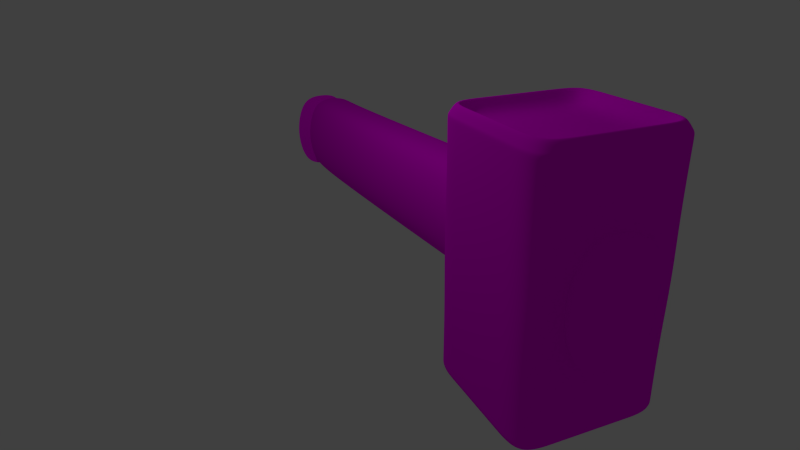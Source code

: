# Source: HAMMER.blend  (saved by Blender 2.72.0; exported with 4.5.12 LTS)
import bpy
from mathutils import Matrix  # noqa: F401  (used for matrix-valued properties, if any)

bpy.ops.wm.read_factory_settings(use_empty=True)
scene = bpy.context.scene
scene.name = 'Scene'

# ---- collections
col_collection_1 = bpy.data.collections.new('Collection 1'); scene.collection.children.link(col_collection_1)

# ---- images (referenced by path relative to the original .blend; pixels are not part of the script)
import os
ASSET_DIR = os.environ.get("B2B_ASSET_DIR", "")  # directory of the original .blend (textures are referenced by path, not embedded)
HERE = os.path.dirname(os.path.abspath(__file__))  # packed textures are extracted next to this script under _unpacked/

def load_image(name, relpath, width, height, colorspace="sRGB"):
    """Load a texture the original file referenced (path relative to the .blend, or extracted next to this script)."""
    p = next((c for c in (os.path.join(HERE, relpath), os.path.join(ASSET_DIR, relpath)) if relpath and os.path.exists(c)), "")
    if p:
        img = bpy.data.images.load(p, check_existing=True)
        img.name = name
    else:  # same state as the original file: an image datablock whose file is absent (Cycles renders it pink)
        img = bpy.data.images.new(name, width, height)
        img.source = "FILE"
        img.filepath = "//" + (relpath or name)
    img.colorspace_settings.name = colorspace
    return img
img_rio_palisander__dunkel_holz_jpg = load_image('Rio-Palisander,_dunkel_Holz.JPG', 'Rio-Palisander,_dunkel_Holz.JPG', 1024, 1024, 'sRGB')
img_download_texture_leaf_iron_background_images_texture_metal_text = load_image('download-texture-leaf-iron-background-images-texture-metal-text', 'download-texture-leaf-iron-background-images-texture-metal-texture-16515.jpg', 1024, 1024, 'sRGB')

# ---- materials (node trees are filled in below, after node groups)
mat_material_002 = bpy.data.materials.new('Material.002')
mat_material_002.alpha_threshold = 0.0
mat_material_002.roughness = 0.5
mat_material_003 = bpy.data.materials.new('Material.003')
mat_material_003.alpha_threshold = 0.0
mat_material_003.roughness = 0.5
mat_material_001 = bpy.data.materials.new('Material.001')
mat_material_001.alpha_threshold = 0.0
mat_material_001.roughness = 0.5

# ---- material node trees
mat_material_002.use_nodes = True; mat_material_002.node_tree.nodes.clear()
_N = mat_material_002.node_tree.nodes; _L = mat_material_002.node_tree.links
n0 = _N.new('ShaderNodeOutputMaterial'); n0.name = 'Material Output'; n0.location = (300, 300)
n1 = _N.new('ShaderNodeBsdfDiffuse'); n1.name = 'Diffuse BSDF'; n1.location = (10, 300)
n2 = _N.new('ShaderNodeTexImage'); n2.name = 'Image Texture'; n2.location = (-180, 300)
n2.width = 140
n2.image = img_rio_palisander__dunkel_holz_jpg
_L.new(n1.outputs[0], n0.inputs[0])
_L.new(n2.outputs[0], n1.inputs[0])
n0.is_active_output = True
mat_material_003.use_nodes = True; mat_material_003.node_tree.nodes.clear()
_N = mat_material_003.node_tree.nodes; _L = mat_material_003.node_tree.links
n0 = _N.new('ShaderNodeOutputMaterial'); n0.name = 'Material Output'; n0.location = (300, 300)
n1 = _N.new('ShaderNodeBsdfDiffuse'); n1.name = 'Diffuse BSDF'; n1.location = (10, 300)
n2 = _N.new('ShaderNodeTexImage'); n2.name = 'Image Texture'; n2.location = (-180, 300)
n2.width = 140
n2.image = img_rio_palisander__dunkel_holz_jpg
_L.new(n1.outputs[0], n0.inputs[0])
_L.new(n2.outputs[0], n1.inputs[0])
n0.is_active_output = True
mat_material_001.use_nodes = True; mat_material_001.node_tree.nodes.clear()
_N = mat_material_001.node_tree.nodes; _L = mat_material_001.node_tree.links
n0 = _N.new('ShaderNodeOutputMaterial'); n0.name = 'Material Output'; n0.location = (300, 300)
n1 = _N.new('ShaderNodeBsdfDiffuse'); n1.name = 'Diffuse BSDF'; n1.location = (10, 300)
n2 = _N.new('ShaderNodeTexImage'); n2.name = 'Image Texture'; n2.location = (-180, 300)
n2.width = 140
n2.image = img_download_texture_leaf_iron_background_images_texture_metal_text
_L.new(n1.outputs[0], n0.inputs[0])
_L.new(n2.outputs[0], n1.inputs[0])
n0.is_active_output = True

# ---- world
world_world = bpy.data.worlds.new('World'); scene.world = world_world
world_world.color = (0.05088, 0.05088, 0.05088)
world_world.use_sun_shadow = False
world_world.sun_shadow_jitter_overblur = 0.0
world_world.cycles.sampling_method = 'MANUAL'
world_world.cycles.sample_map_resolution = 256

# ---- cameras
cam_camera = bpy.data.cameras.new('Camera')
cam_camera.clip_end = 100.0
cam_camera.lens = 35.0
cam_camera.sensor_width = 42.0
cam_camera.sensor_height = 18.0
cam_camera.ortho_scale = 7.314
cam_camera.dof.focus_distance = 0.0

# ---- lights
light_lamp = bpy.data.lights.new('Lamp', 'POINT')
light_lamp.transmission_factor = 0.0
light_lamp.cutoff_distance = 30.0
light_lamp.energy = 100.0
light_lamp.shadow_buffer_clip_start = 1.001
light_lamp.shadow_soft_size = 0.1
light_lamp.shadow_maximum_resolution = 0.006
light_lamp.use_absolute_resolution = True
light_lamp.cycles.use_multiple_importance_sampling = False

# ---- meshes
me_cube_002 = bpy.data.meshes.new('Cube.002')
me_cube_002.from_pydata([(-0.676, -1.0, -0.117), (0.559, -1.0, -0.117), (-0.0585, -1.0, -0.8934), (-0.0585, -1.0, 0.6594), (-0.4935, -1.0, 0.6054), (-0.4935, -1.0, -0.8394), (0.3765, -1.0, -0.8394), (0.3765, -1.0, 0.6054), (-0.5034, -8.223, -0.5058), (0.7316, -8.223, -0.5058), (0.1141, -8.223, -1.282), (0.1141, -8.223, 0.2707), (-0.3209, -8.223, 0.2166), (-0.3209, -8.223, -1.228), (0.5491, -8.223, -1.228), (0.5491, -8.223, 0.2166), (-0.0585, -1.0, -0.8934), (0.3765, -1.0, -0.8394), (0.3765, -1.0, 0.6054), (-0.0585, -1.0, 0.6594), (-0.676, -1.0, -0.117), (-0.4935, -1.0, -0.8394), (-0.4935, -1.0, 0.6054), (0.559, -1.0, -0.117), (0.5491, -8.223, -1.228), (0.1141, -8.223, 0.2707), (-0.3209, -8.223, -1.228), (0.7316, -8.223, -0.5058), (0.1141, -8.223, -1.282), (0.5491, -8.223, 0.2166), (-0.5034, -8.223, -0.5058), (-0.3209, -8.223, 0.2166), (0.1916, -8.221, -1.311), (-0.3027, -8.211, 0.1909), (-0.6884, -8.18, -1.342), (0.35, -8.234, -0.5731), (-0.2465, -8.2, -1.381), (0.1392, -8.231, 0.1518), (-0.8992, -8.177, -0.6174), (-0.7408, -8.191, 0.1206), (-0.5391, -1.0, 0.4248), (-0.5848, -1.0, 0.2442), (-0.6304, -1.0, 0.0636), (-0.0585, -1.0, -0.8934), (0.3765, -1.0, 0.6054), (-0.676, -1.0, -0.117), (-0.4935, -1.0, 0.6054), (0.3765, -1.0, -0.8394), (-0.0585, -1.0, 0.6594), (-0.4935, -1.0, -0.8394), (0.559, -1.0, -0.117)], [(3, 4), (42, 0), (2, 5), (0, 5), (6, 2), (1, 6), (7, 3), (7, 1), (4, 40), (40, 41), (41, 42)], [(16, 17, 23, 18, 19, 22, 20, 21), (12, 8, 13, 10, 14, 9, 15, 11), (43, 47, 24, 28), (44, 48, 25, 29), (45, 49, 26, 30), (46, 45, 30, 31), (47, 50, 27, 24), (48, 46, 31, 25), (49, 43, 28, 26), (50, 44, 29, 27), (27, 29, 37, 35), (31, 30, 38, 39), (24, 27, 35, 32), (28, 24, 32, 36), (25, 31, 39, 33), (29, 25, 33, 37), (30, 26, 34, 38), (26, 28, 36, 34), (32, 35, 37, 33, 39, 38, 34, 36), (16, 17, 47, 43), (18, 19, 48, 44), (20, 21, 49, 45), (22, 20, 45, 46), (17, 23, 50, 47), (19, 22, 46, 48), (21, 16, 43, 49), (23, 18, 44, 50)])
me_cube_002.polygons.foreach_set('use_smooth', [0, 0, 1, 1, 1, 1, 1, 1, 1, 1, 1, 1, 1, 1, 1, 1, 1, 1, 1, 1, 1, 1, 1, 1, 1, 1, 1])
_uv = me_cube_002.uv_layers.new(name='UVMap')
_uv.uv.foreach_set('vector', [0.8568, 0.7963, 0.8995, 0.8071, 0.9087, 0.8814, 0.8816, 0.9512, 0.8375, 0.9512, 0.7948, 0.9404, 0.7855, 0.8661, 0.8127, 0.7963, 0.05983, 0.9303, 8.916e-05, 0.4506, 0.1754, 8.932e-05, 0.4598, 8.916e-05, 0.7355, 0.06966, 0.7953, 0.5494, 0.62, 0.9999, 0.3356, 0.9999, 0.8442, 0.3448, 0.8527, 0.3182, 1.01, 0.4363, 0.9429, 0.522, 0.8312, 0.2658, 0.8108, 0.2704, 0.7331, 0.1342, 0.8151, 0.1102, 0.7794, 0.3102, 0.8234, 0.3533, 0.8444, 0.5587, 0.6393, 0.3876, 0.7968, 0.283, 0.7794, 0.3102, 0.6393, 0.3876, 0.6694, 0.1864, 0.8527, 0.3182, 0.8672, 0.2657, 1.01, 0.184, 1.01, 0.4363, 0.8108, 0.2704, 0.7968, 0.283, 0.6694, 0.1864, 0.7331, 0.1342, 0.8234, 0.3533, 0.8442, 0.3448, 0.9429, 0.522, 0.8444, 0.5587, 0.8672, 0.2657, 0.8312, 0.2658, 0.8151, 0.1102, 1.01, 0.184, 0.7988, 0.7431, 0.7102, 0.796, 0.6804, 0.7481, 0.7641, 0.708, 0.6393, 0.7012, 0.6393, 0.6051, 0.676, 0.625, 0.6527, 0.6518, 0.8216, 0.6432, 0.7988, 0.7431, 0.7641, 0.708, 0.7827, 0.6238, 0.7778, 0.6158, 0.8216, 0.6432, 0.7827, 0.6238, 0.7371, 0.6035, 0.6654, 0.7555, 0.6393, 0.7012, 0.6527, 0.6518, 0.6448, 0.7038, 0.7102, 0.796, 0.6654, 0.7555, 0.6448, 0.7038, 0.6804, 0.7481, 0.6393, 0.6051, 0.7106, 0.559, 0.6756, 0.6245, 0.676, 0.625, 0.7106, 0.559, 0.7778, 0.6158, 0.7371, 0.6035, 0.6756, 0.6245, 0.7827, 0.6238, 0.7641, 0.708, 0.6804, 0.7481, 0.6448, 0.7038, 0.6527, 0.6518, 0.676, 0.625, 0.6756, 0.6245, 0.7371, 0.6035, 0.7455, 0.1675, 0.6957, 0.2, 0.8527, 0.3182, 0.8442, 0.3448, 0.8472, 0.4214, 0.8886, 0.4066, 0.8108, 0.2704, 0.8312, 0.2658, 0.9195, 0.2327, 0.8024, 0.1479, 0.8234, 0.3533, 0.7794, 0.3102, 0.9242, 0.3796, 0.9195, 0.2327, 0.7794, 0.3102, 0.7968, 0.283, 0.6957, 0.2, 0.7246, 0.3473, 0.8672, 0.2657, 0.8527, 0.3182, 0.8886, 0.4066, 0.9242, 0.3796, 0.7968, 0.283, 0.8108, 0.2704, 0.8024, 0.1479, 0.7455, 0.1675, 0.8442, 0.3448, 0.8234, 0.3533, 0.7246, 0.3473, 0.8472, 0.4214, 0.8312, 0.2658, 0.8672, 0.2657])
me_cube_002.materials.append(mat_material_002)
me_cube_002.use_remesh_preserve_volume = False
me_cube_002.use_remesh_preserve_attributes = False
me_cube_002.use_mirror_vertex_groups = False
me_cube_002.update()
me_cube_001 = bpy.data.meshes.new('Cube.001')
me_cube_001.from_pydata([(-0.679, 1.0, -0.117), (0.562, 1.0, -0.117), (-0.0585, 1.0, 0.6581), (-0.0585, 1.0, -0.8921), (-0.4918, 1.0, -0.8367), (-0.4918, 1.0, 0.6027), (0.3748, 1.0, 0.6027), (0.3748, 1.0, -0.8367), (-0.6685, 1.163, -0.1496), (0.5868, 1.106, -0.1051), (-0.06893, 1.129, 0.6574), (-0.01278, 1.14, -0.9122), (-0.4531, 1.16, -0.8716), (-0.5053, 1.149, 0.5858), (0.3714, 1.109, 0.6168), (0.4235, 1.12, -0.8405), (-0.6685, 1.163, -0.1496), (-0.5053, 1.149, 0.5858), (0.3714, 1.109, 0.6168), (0.5868, 1.106, -0.1051), (0.4235, 1.12, -0.8405), (-0.01278, 1.14, -0.9122), (-0.06893, 1.129, 0.6574), (-0.4531, 1.16, -0.8716), (-0.679, 1.0, -0.117), (0.3748, 1.0, 0.6027), (0.3748, 1.0, -0.8367), (-0.0585, 1.0, 0.6581), (-0.4918, 1.0, 0.6027), (0.562, 1.0, -0.117), (-0.0585, 1.0, -0.8921), (-0.4918, 1.0, -0.8367)], [(3, 4), (4, 0), (2, 5), (0, 5), (1, 6), (7, 3), (7, 1)], [(12, 8, 13, 10, 14, 9, 15, 11), (24, 28, 17, 16), (25, 29, 19, 18), (26, 30, 21, 20), (27, 25, 18, 22), (30, 31, 23, 21), (28, 27, 22, 17), (29, 26, 20, 19), (31, 24, 16, 23)])
me_cube_001.polygons.foreach_set('use_smooth', [True] * 9)
_uv = me_cube_001.uv_layers.new(name='UVMap')
_uv.uv.foreach_set('vector', [0.9708, 0.2265, 1.005, 0.4928, 0.9049, 0.7419, 0.7472, 0.7419, 0.5945, 0.7023, 0.5604, 0.4359, 0.6604, 0.1868, 0.8182, 0.1868, 0.06876, 0.4526, 0.07936, 0.704, 0.02072, 0.7316, 0.005108, 0.4158, 0.3537, 0.7624, 0.5145, 0.5647, 0.557, 0.5863, 0.3672, 0.8061, 0.5077, 0.303, 0.3637, 0.2436, 0.3953, 0.1868, 0.5602, 0.2825, 0.2063, 0.7539, 0.3537, 0.7624, 0.3672, 0.8061, 0.1886, 0.8046, 0.3637, 0.2436, 0.2177, 0.2543, 0.2027, 0.1868, 0.3953, 0.1868, 0.07936, 0.704, 0.2063, 0.7539, 0.1886, 0.8046, 0.02072, 0.7316, 0.5145, 0.5647, 0.5077, 0.303, 0.5602, 0.2825, 0.557, 0.5863, 0.2177, 0.2543, 0.06876, 0.4526, 0.005108, 0.4158, 0.2027, 0.1868])
me_cube_001.materials.append(mat_material_003)
me_cube_001.use_remesh_preserve_volume = False
me_cube_001.use_remesh_preserve_attributes = False
me_cube_001.use_mirror_vertex_groups = False
me_cube_001.update()
me_cube = bpy.data.meshes.new('Cube')
me_cube.from_pydata([(0.9415, 1.0, -1.778), (0.9415, -1.0, -1.778), (-1.059, -1.0, -1.778), (-1.059, 1.0, -1.778), (0.9415, 1.0, 1.544), (0.9415, -1.0, 1.544), (-1.059, -1.0, 1.544), (-1.059, 1.0, 1.544), (0.9415, 0.0, -1.778), (-0.0585, 1.0, -1.778), (0.9415, 1.0, -0.117), (-0.0585, -1.0, -1.778), (0.9415, -1.0, -0.117), (-1.059, 2.384e-07, -1.778), (-1.059, -1.0, -0.117), (-1.059, 1.0, -0.117), (0.9415, -4.768e-07, 1.544), (-0.0585, 1.0, 1.544), (-0.0585, -1.0, 1.544), (-1.059, 1.788e-07, 1.544), (0.9415, -2.384e-07, -0.117), (-1.059, 2.98e-07, -0.117), (0.9415, -0.5, -1.778), (-0.5585, 1.0, -1.778), (0.9415, 1.0, 0.7134), (-0.5585, -1.0, -1.778), (0.9415, -1.0, 0.7134), (-1.059, 0.5, -1.778), (-1.059, -1.0, 0.7134), (-1.059, 1.0, 0.7134), (0.9415, -0.5, 1.544), (-0.5585, 1.0, 1.544), (-0.5585, -1.0, 1.544), (-1.059, 0.5, 1.544), (0.9415, 0.5, -1.778), (0.4415, 1.0, -1.778), (0.9415, 1.0, -0.9474), (0.4415, -1.0, -1.778), (0.9415, -1.0, -0.9474), (-1.059, -0.5, -1.778), (-1.059, -1.0, -0.9474), (-1.059, 1.0, -0.9474), (0.9415, 0.5, 1.544), (0.4415, 1.0, 1.544), (0.4415, -1.0, 1.544), (-1.059, -0.5, 1.544), (0.9415, -0.5, -0.117), (0.9415, 0.5, -0.117), (0.9415, -1.192e-07, -0.9474), (0.9415, -3.576e-07, 0.7134), (-0.676, -1.0, -0.117), (0.559, -1.0, -0.117), (-0.0585, -1.0, -0.8934), (-0.0585, -1.0, 0.6594), (-1.059, 0.5, -0.117), (-1.059, -0.5, -0.117), (-1.059, 2.682e-07, -0.9474), (-1.059, 2.384e-07, 0.7134), (-0.679, 1.0, -0.117), (0.562, 1.0, -0.117), (-0.0585, 1.0, 0.6581), (-0.0585, 1.0, -0.8921), (0.9415, -0.5, 0.7134), (-0.4935, -1.0, 0.6054), (-1.059, 0.5, 0.7134), (-0.4918, 1.0, -0.8367), (0.9415, -0.5, -0.9474), (0.9415, 0.5, -0.9474), (0.9415, 0.5, 0.7134), (-0.4935, -1.0, -0.8394), (0.3765, -1.0, -0.8394), (0.3765, -1.0, 0.6054), (-1.059, 0.5, -0.9474), (-1.059, -0.5, -0.9474), (-1.059, -0.5, 0.7134), (-0.4918, 1.0, 0.6027), (0.3748, 1.0, 0.6027), (0.3748, 1.0, -0.8367), (0.8306, 0.8891, 1.765), (0.8306, -0.8891, 1.765), (-0.9476, -0.8891, 1.765), (-0.9476, 0.8891, 1.765), (0.8306, -4.433e-07, 1.765), (-0.0585, 0.8891, 1.765), (-0.0585, -0.8891, 1.765), (-0.9476, 1.397e-07, 1.765), (0.8306, -0.4446, 1.765), (-0.5031, 0.8891, 1.765), (-0.5031, -0.8891, 1.765), (-0.9476, 0.4446, 1.765), (0.8306, 0.4446, 1.765), (0.3861, 0.8891, 1.765), (0.3861, -0.8891, 1.765), (-0.9476, -0.4446, 1.765), (0.8997, 0.9582, -1.928), (0.8997, -0.9582, -1.928), (-1.017, -0.9582, -1.928), (-1.017, 0.9582, -1.928), (0.8997, -7.223e-10, -1.928), (-0.0585, 0.9582, -1.928), (-0.0585, -0.9582, -1.928), (-1.017, 2.277e-07, -1.928), (-0.0585, 1.135e-07, -1.928), (0.8997, -0.4791, -1.928), (-0.5376, 0.9582, -1.928), (-0.5376, -0.9582, -1.928), (-1.017, 0.4791, -1.928), (0.8997, 0.4791, -1.928), (0.4206, 0.9582, -1.928), (0.4206, -0.9582, -1.928), (-1.017, -0.4791, -1.928), (-0.5376, 1.706e-07, -1.928), (0.4206, 5.639e-08, -1.928), (-0.0585, 0.4791, -1.928), (-0.0585, -0.4791, -1.928), (-0.5376, -0.4791, -1.928), (-0.5376, 0.4791, -1.928), (0.4206, 0.4791, -1.928), (0.4206, -0.4791, -1.928), (0.7935, 0.852, 1.467), (0.7935, -0.852, 1.467), (-0.9105, -0.852, 1.467), (-0.9105, 0.852, 1.467), (0.7935, -4.255e-07, 1.467), (-0.0585, 0.852, 1.467), (-0.0585, -0.852, 1.467), (-0.9105, 1.331e-07, 1.467), (-0.0585, -1.716e-07, 1.467), (0.7935, -0.426, 1.467), (-0.4845, 0.852, 1.467), (-0.4845, -0.852, 1.467), (-0.9105, 0.426, 1.467), (0.7935, 0.426, 1.467), (0.3675, 0.852, 1.467), (0.3675, -0.852, 1.467), (-0.9105, -0.426, 1.467), (-0.0585, -0.426, 1.467), (-0.0585, 0.426, 1.467), (0.3675, -2.985e-07, 1.467), (-0.4845, -1.922e-08, 1.467), (-0.4845, -0.426, 1.467), (0.3675, -0.426, 1.467), (0.3675, 0.426, 1.467), (-0.4845, 0.426, 1.467), (0.9415, -0.5, 1.544), (0.9415, -4.768e-07, 1.544), (0.9415, 0.5, 1.544), (-1.059, -0.5, 1.544), (-1.059, 1.788e-07, 1.544), (-1.059, 0.5, 1.544), (0.9415, -1.0, 1.544), (0.4415, -1.0, 1.544), (-1.059, -1.0, 1.544), (-0.0585, -1.0, 1.544), (-0.5585, -1.0, 1.544), (-0.0585, 1.0, 1.544), (0.4415, 1.0, 1.544), (0.9415, 1.0, 1.544), (-1.059, 1.0, 1.544), (-0.5585, 1.0, 1.544), (-1.059, 0.5, -1.778), (0.4415, 1.0, -1.778), (-1.059, 2.384e-07, -1.778), (-1.059, -0.5, -1.778), (-0.0585, 1.0, -1.778), (-0.5585, 1.0, -1.778), (-1.059, 1.0, -1.778), (0.9415, -0.5, -1.778), (0.9415, 1.0, -1.778), (0.9415, -2.776e-17, -1.778), (0.9415, 0.5, -1.778), (0.9415, -1.0, -1.778), (0.4415, -1.0, -1.778), (-0.0585, -1.0, -1.778), (-1.059, -1.0, -1.778), (-0.5585, -1.0, -1.778), (-0.5034, -8.223, -0.5058), (0.7316, -8.223, -0.5058), (0.1141, -8.223, -1.282), (0.1141, -8.223, 0.2707), (-0.3209, -8.223, 0.2166), (-0.3209, -8.223, -1.228), (0.5491, -8.223, -1.228), (0.5491, -8.223, 0.2166), (-0.0585, -1.0, -0.8934), (0.3765, -1.0, -0.8394), (0.3765, -1.0, 0.6054), (-0.0585, -1.0, 0.6594), (-0.676, -1.0, -0.117), (-0.4935, -1.0, -0.8394), (-0.4935, -1.0, 0.6054), (0.559, -1.0, -0.117), (0.5491, -8.223, -1.228), (0.1141, -8.223, 0.2707), (-0.3209, -8.223, -1.228), (0.7316, -8.223, -0.5058), (0.1141, -8.223, -1.282), (0.5491, -8.223, 0.2166), (-0.5034, -8.223, -0.5058), (-0.3209, -8.223, 0.2166), (-0.6685, 1.163, -0.1496), (0.5868, 1.106, -0.1051), (-0.06893, 1.129, 0.6574), (-0.01278, 1.14, -0.9122), (-0.4531, 1.16, -0.8716), (-0.5053, 1.149, 0.5858), (0.3714, 1.109, 0.6168), (0.4235, 1.12, -0.8405), (-0.6685, 1.163, -0.1496), (-0.5053, 1.149, 0.5858), (0.3714, 1.109, 0.6168), (0.5868, 1.106, -0.1051), (0.4235, 1.12, -0.8405), (-0.01278, 1.14, -0.9122), (-0.06893, 1.129, 0.6574), (-0.4531, 1.16, -0.8716), (-0.679, 1.0, -0.117), (0.3748, 1.0, 0.6027), (0.3748, 1.0, -0.8367), (-0.0585, 1.0, 0.6581), (-0.4918, 1.0, 0.6027), (0.562, 1.0, -0.117), (-0.0585, 1.0, -0.8921), (-0.4918, 1.0, -0.8367)], [], [(80, 88, 130, 121), (150, 144, 86, 79), (62, 30, 5, 26), (63, 32, 6, 28), (64, 33, 7, 29), (65, 23, 3, 41), (84, 92, 134, 125), (88, 84, 125, 130), (92, 79, 120, 134), (144, 145, 82, 86), (145, 146, 90, 82), (146, 157, 78, 90), (66, 46, 12, 38), (67, 47, 20, 48), (68, 42, 16, 49), (69, 50, 14, 40), (71, 44, 18, 53), (72, 54, 15, 41), (73, 55, 21, 56), (74, 45, 19, 57), (75, 58, 15, 29), (77, 35, 9, 61), (162, 160, 106, 101), (160, 166, 97, 106), (161, 168, 94, 108), (148, 147, 93, 85), (147, 152, 80, 93), (158, 149, 89, 81), (46, 62, 26, 12), (20, 49, 62, 46), (49, 16, 30, 62), (50, 63, 28, 14), (53, 18, 32, 63), (54, 64, 29, 15), (21, 57, 64, 54), (57, 19, 33, 64), (58, 65, 41, 15), (61, 9, 23, 65), (164, 161, 108, 99), (174, 163, 110, 96), (163, 162, 101, 110), (165, 164, 99, 104), (166, 165, 104, 97), (87, 81, 122, 129), (91, 83, 124, 133), (83, 87, 129, 124), (78, 91, 133, 119), (149, 148, 85, 89), (153, 151, 92, 84), (151, 150, 79, 92), (152, 154, 88, 80), (154, 153, 84, 88), (155, 159, 87, 83), (156, 155, 83, 91), (157, 156, 91, 78), (159, 158, 81, 87), (22, 66, 38, 1), (8, 48, 66, 22), (48, 20, 46, 66), (34, 67, 48, 8), (0, 36, 67, 34), (36, 10, 47, 67), (47, 68, 49, 20), (10, 24, 68, 47), (24, 4, 42, 68), (25, 69, 40, 2), (11, 52, 69, 25), (37, 70, 52, 11), (1, 38, 70, 37), (38, 12, 51, 70), (12, 26, 71, 51), (26, 5, 44, 71), (27, 72, 41, 3), (13, 56, 72, 27), (56, 21, 54, 72), (39, 73, 56, 13), (2, 40, 73, 39), (40, 14, 55, 73), (55, 74, 57, 21), (14, 28, 74, 55), (28, 6, 45, 74), (31, 75, 29, 7), (17, 60, 75, 31), (43, 76, 60, 17), (4, 24, 76, 43), (24, 10, 59, 76), (10, 36, 77, 59), (36, 0, 35, 77), (169, 167, 103, 98), (167, 171, 95, 103), (168, 170, 107, 94), (170, 169, 98, 107), (79, 86, 128, 120), (82, 90, 132, 123), (86, 82, 123, 128), (90, 78, 119, 132), (171, 172, 109, 95), (172, 173, 100, 109), (173, 175, 105, 100), (175, 174, 96, 105), (81, 89, 131, 122), (85, 93, 135, 126), (89, 85, 126, 131), (93, 80, 121, 135), (115, 105, 96, 110), (116, 111, 101, 106), (117, 112, 102, 113), (118, 109, 100, 114), (111, 115, 110, 101), (102, 114, 115, 111), (114, 100, 105, 115), (104, 116, 106, 97), (99, 113, 116, 104), (113, 102, 111, 116), (108, 117, 113, 99), (94, 107, 117, 108), (107, 98, 112, 117), (112, 118, 114, 102), (98, 103, 118, 112), (103, 95, 109, 118), (140, 135, 121, 130), (141, 136, 125, 134), (142, 137, 127, 138), (143, 131, 126, 139), (136, 140, 130, 125), (127, 139, 140, 136), (139, 126, 135, 140), (128, 141, 134, 120), (123, 138, 141, 128), (138, 127, 136, 141), (132, 142, 138, 123), (119, 133, 142, 132), (133, 124, 137, 142), (137, 143, 139, 127), (124, 129, 143, 137), (129, 122, 131, 143), (5, 30, 144, 150), (30, 16, 145, 144), (16, 42, 146, 145), (42, 4, 157, 146), (19, 45, 147, 148), (45, 6, 152, 147), (7, 33, 149, 158), (33, 19, 148, 149), (18, 44, 151, 153), (44, 5, 150, 151), (6, 32, 154, 152), (32, 18, 153, 154), (17, 31, 159, 155), (43, 17, 155, 156), (4, 43, 156, 157), (31, 7, 158, 159), (13, 27, 160, 162), (27, 3, 166, 160), (35, 0, 168, 161), (9, 35, 161, 164), (2, 39, 163, 174), (39, 13, 162, 163), (23, 9, 164, 165), (3, 23, 165, 166), (8, 22, 167, 169), (22, 1, 171, 167), (0, 34, 170, 168), (34, 8, 169, 170), (1, 37, 172, 171), (37, 11, 173, 172), (11, 25, 175, 173), (25, 2, 174, 175), (196, 192, 182, 178), (197, 193, 179, 183), (198, 194, 181, 176), (199, 198, 176, 180), (192, 195, 177, 182), (193, 199, 180, 179), (194, 196, 178, 181), (195, 197, 183, 177), (52, 70, 185, 184), (71, 53, 187, 186), (50, 69, 189, 188), (63, 50, 188, 190), (70, 51, 191, 185), (53, 63, 190, 187), (69, 52, 184, 189), (51, 71, 186, 191), (208, 209, 205, 200), (210, 211, 201, 206), (212, 213, 203, 207), (214, 210, 206, 202), (213, 215, 204, 203), (209, 214, 202, 205), (211, 212, 207, 201), (215, 208, 200, 204), (58, 75, 220, 216), (76, 59, 221, 217), (77, 61, 222, 218), (60, 76, 217, 219), (61, 65, 223, 222), (75, 60, 219, 220), (59, 77, 218, 221), (65, 58, 216, 223)])
me_cube.polygons.foreach_set('use_smooth', [True] * 200)
_uv = me_cube.uv_layers.new(name='UVMap')
_uv.uv.foreach_set('vector', [0.6152, 0.6178, 0.6052, 0.6405, 0.5919, 0.6298, 0.6027, 0.6178, 0.5234, 0.6661, 0.5137, 0.6434, 0.5243, 0.6381, 0.5329, 0.6569, 0.4506, 0.6463, 0.5132, 0.6436, 0.5231, 0.6665, 0.4387, 0.7193, 0.93, 0.7868, 0.6224, 0.6481, 0.6293, 0.6161, 0.7233, 0.5844, 0.5889, 0.5362, 0.5822, 0.569, 0.5686, 0.5653, 0.5671, 0.5381, 0.5241, 0.492, 0.5095, 0.4646, 0.52, 0.4577, 0.5389, 0.4759, 0.5829, 0.657, 0.5563, 0.6636, 0.5563, 0.6471, 0.5753, 0.641, 0.6052, 0.6405, 0.5829, 0.657, 0.5753, 0.641, 0.5919, 0.6298, 0.5563, 0.6636, 0.5329, 0.6569, 0.5407, 0.6472, 0.5563, 0.6471, 0.5137, 0.6434, 0.5117, 0.62, 0.5219, 0.6199, 0.5243, 0.6381, 0.5117, 0.62, 0.5148, 0.6011, 0.5224, 0.6043, 0.5219, 0.6199, 0.5148, 0.6011, 0.5204, 0.5877, 0.5256, 0.5917, 0.5224, 0.6043, 0.3829, 0.4969, 0.3827, 0.5866, 0.2944, 0.6299, 0.3187, 0.4618, 0.4514, 0.51, 0.4601, 0.5509, 0.4298, 0.5647, 0.4241, 0.5077, 0.4852, 0.5844, 0.5145, 0.601, 0.5113, 0.62, 0.4683, 0.6079, 0.5692, 0.02811, 0.9264, 0.3296, 0.7476, 0.4133, 0.601, 0.3241, 0.465, 1.007, 0.5516, 0.6813, 0.5913, 0.6749, 0.7463, 1.008, 0.5544, 0.4602, 0.5799, 0.4943, 0.5568, 0.5047, 0.5389, 0.4759, 0.5889, 0.3973, 0.6583, 0.4576, 0.6108, 0.48, 0.5711, 0.4362, 0.6582, 0.5484, 0.616, 0.5937, 0.5989, 0.5783, 0.6176, 0.5381, 0.5454, 0.5398, 0.5423, 0.5113, 0.5568, 0.5047, 0.5671, 0.5381, 0.495, 0.5065, 0.4829, 0.4777, 0.4961, 0.471, 0.5081, 0.4972, 0.5259, 0.4245, 0.5241, 0.4443, 0.5187, 0.443, 0.5189, 0.4247, 0.5241, 0.4443, 0.5198, 0.4575, 0.5169, 0.4554, 0.5187, 0.443, 0.4828, 0.4775, 0.4708, 0.4818, 0.471, 0.4784, 0.4812, 0.4729, 0.5987, 0.5785, 0.6157, 0.594, 0.605, 0.5993, 0.5923, 0.5864, 0.6157, 0.594, 0.6287, 0.6161, 0.6152, 0.6178, 0.605, 0.5993, 0.5685, 0.5655, 0.5821, 0.5693, 0.58, 0.5771, 0.5683, 0.572, 0.3827, 0.5866, 0.4506, 0.6463, 0.4387, 0.7193, 0.2944, 0.6299, 0.4298, 0.5647, 0.4683, 0.6079, 0.4506, 0.6463, 0.3827, 0.5866, 0.4683, 0.6079, 0.5113, 0.62, 0.5132, 0.6436, 0.4506, 0.6463, 0.9264, 0.3296, 0.93, 0.7868, 0.7233, 0.5844, 0.7476, 0.4133, 0.7463, 1.008, 0.5913, 0.6749, 0.6224, 0.6481, 0.93, 0.7868, 0.5799, 0.4943, 0.5889, 0.5362, 0.5671, 0.5381, 0.5568, 0.5047, 0.6108, 0.48, 0.6176, 0.5381, 0.5889, 0.5362, 0.5799, 0.4943, 0.6176, 0.5381, 0.5989, 0.5783, 0.5822, 0.569, 0.5889, 0.5362, 0.5423, 0.5113, 0.5241, 0.492, 0.5389, 0.4759, 0.5568, 0.5047, 0.5081, 0.4972, 0.4961, 0.471, 0.5095, 0.4646, 0.5241, 0.492, 0.496, 0.4708, 0.4828, 0.4775, 0.4812, 0.4729, 0.4939, 0.4665, 0.5173, 0.3774, 0.5247, 0.4001, 0.5167, 0.4025, 0.5122, 0.3825, 0.5247, 0.4001, 0.5259, 0.4245, 0.5189, 0.4247, 0.5167, 0.4025, 0.5094, 0.4644, 0.496, 0.4708, 0.4939, 0.4665, 0.5068, 0.4604, 0.5198, 0.4575, 0.5094, 0.4644, 0.5068, 0.4604, 0.5169, 0.4554, 0.5571, 0.575, 0.5683, 0.572, 0.5677, 0.5787, 0.5597, 0.5826, 0.5354, 0.585, 0.5462, 0.5798, 0.5497, 0.5873, 0.5396, 0.5921, 0.5462, 0.5798, 0.5571, 0.575, 0.5597, 0.5826, 0.5497, 0.5873, 0.5256, 0.5917, 0.5354, 0.585, 0.5396, 0.5921, 0.5311, 0.5954, 0.5821, 0.5693, 0.5987, 0.5785, 0.5923, 0.5864, 0.58, 0.5771, 0.5909, 0.6742, 0.5517, 0.6807, 0.5563, 0.6636, 0.5829, 0.657, 0.5517, 0.6807, 0.5234, 0.6661, 0.5329, 0.6569, 0.5563, 0.6636, 0.6287, 0.6161, 0.6217, 0.6477, 0.6052, 0.6405, 0.6152, 0.6178, 0.6217, 0.6477, 0.5909, 0.6742, 0.5829, 0.657, 0.6052, 0.6405, 0.5434, 0.5735, 0.5562, 0.5684, 0.5571, 0.575, 0.5462, 0.5798, 0.5307, 0.58, 0.5434, 0.5735, 0.5462, 0.5798, 0.5354, 0.585, 0.5204, 0.5877, 0.5307, 0.58, 0.5354, 0.585, 0.5256, 0.5917, 0.5562, 0.5684, 0.5685, 0.5655, 0.5683, 0.572, 0.5571, 0.575, 0.4236, 0.4487, 0.3829, 0.4969, 0.3187, 0.4618, 0.4099, 0.4293, 0.4481, 0.4692, 0.4241, 0.5077, 0.3829, 0.4969, 0.4236, 0.4487, 0.4241, 0.5077, 0.4298, 0.5647, 0.3827, 0.5866, 0.3829, 0.4969, 0.4577, 0.4773, 0.4514, 0.51, 0.4241, 0.5077, 0.4481, 0.4692, 0.4708, 0.4821, 0.4729, 0.5082, 0.4514, 0.51, 0.4577, 0.4773, 0.4729, 0.5082, 0.4829, 0.5406, 0.4601, 0.5509, 0.4514, 0.51, 0.4601, 0.5509, 0.4852, 0.5844, 0.4683, 0.6079, 0.4298, 0.5647, 0.4829, 0.5406, 0.5008, 0.5688, 0.4852, 0.5844, 0.4601, 0.5509, 0.5008, 0.5688, 0.5202, 0.5875, 0.5145, 0.601, 0.4852, 0.5844, 0.4889, 0.3652, 0.5692, 0.02811, 0.601, 0.3241, 0.5176, 0.377, 0.4491, 0.3738, 0.2903, 0.05051, 0.5692, 0.02811, 0.4889, 0.3652, 0.4174, 0.3997, 0.1196, 0.2693, 0.2903, 0.05051, 0.4491, 0.3738, 0.4099, 0.4293, 0.3187, 0.4618, 0.1196, 0.2693, 0.4174, 0.3997, 0.3187, 0.4618, 0.2944, 0.6299, 0.1184, 0.711, 0.1196, 0.2693, 0.2944, 0.6299, 0.4387, 0.7193, 0.465, 1.007, 0.1184, 0.711, 0.4387, 0.7193, 0.5231, 0.6665, 0.5516, 0.6813, 0.465, 1.007, 0.5244, 0.4444, 0.5544, 0.4602, 0.5389, 0.4759, 0.52, 0.4577, 0.5263, 0.4245, 0.5711, 0.4362, 0.5544, 0.4602, 0.5244, 0.4444, 0.5711, 0.4362, 0.6108, 0.48, 0.5799, 0.4943, 0.5544, 0.4602, 0.5252, 0.4, 0.5889, 0.3973, 0.5711, 0.4362, 0.5263, 0.4245, 0.5176, 0.377, 0.601, 0.3241, 0.5889, 0.3973, 0.5252, 0.4, 0.601, 0.3241, 0.7476, 0.4133, 0.6583, 0.4576, 0.5889, 0.3973, 0.6583, 0.4576, 0.6582, 0.5484, 0.6176, 0.5381, 0.6108, 0.48, 0.7476, 0.4133, 0.7233, 0.5844, 0.6582, 0.5484, 0.6583, 0.4576, 0.7233, 0.5844, 0.6293, 0.6161, 0.616, 0.5937, 0.6582, 0.5484, 0.5561, 0.5681, 0.5454, 0.5398, 0.5671, 0.5381, 0.5686, 0.5653, 0.5433, 0.5733, 0.532, 0.548, 0.5454, 0.5398, 0.5561, 0.5681, 0.5306, 0.5798, 0.5156, 0.5519, 0.532, 0.548, 0.5433, 0.5733, 0.5202, 0.5875, 0.5008, 0.5688, 0.5156, 0.5519, 0.5306, 0.5798, 0.5008, 0.5688, 0.4829, 0.5406, 0.497, 0.5342, 0.5156, 0.5519, 0.4829, 0.5406, 0.4729, 0.5082, 0.495, 0.5065, 0.497, 0.5342, 0.4729, 0.5082, 0.4708, 0.4821, 0.4829, 0.4777, 0.495, 0.5065, 0.4399, 0.462, 0.4239, 0.4485, 0.43, 0.4437, 0.4446, 0.4574, 0.4239, 0.4485, 0.4104, 0.4292, 0.4177, 0.4281, 0.43, 0.4437, 0.4708, 0.4818, 0.4578, 0.4771, 0.4603, 0.4715, 0.471, 0.4784, 0.4578, 0.4771, 0.4399, 0.462, 0.4446, 0.4574, 0.4603, 0.4715, 0.5329, 0.6569, 0.5243, 0.6381, 0.5363, 0.6339, 0.5407, 0.6472, 0.5219, 0.6199, 0.5224, 0.6043, 0.5318, 0.6052, 0.5332, 0.6186, 0.5243, 0.6381, 0.5219, 0.6199, 0.5332, 0.6186, 0.5363, 0.6339, 0.5224, 0.6043, 0.5256, 0.5917, 0.5311, 0.5954, 0.5318, 0.6052, 0.4104, 0.4292, 0.4179, 0.4001, 0.4284, 0.406, 0.4177, 0.4281, 0.4179, 0.4001, 0.4494, 0.3745, 0.4549, 0.3859, 0.4284, 0.406, 0.4494, 0.3745, 0.4889, 0.3659, 0.4872, 0.378, 0.4549, 0.3859, 0.4889, 0.3659, 0.5173, 0.3774, 0.5122, 0.3825, 0.4872, 0.378, 0.5683, 0.572, 0.58, 0.5771, 0.575, 0.5848, 0.5677, 0.5787, 0.5923, 0.5864, 0.605, 0.5993, 0.5942, 0.6062, 0.5843, 0.5942, 0.58, 0.5771, 0.5923, 0.5864, 0.5843, 0.5942, 0.575, 0.5848, 0.605, 0.5993, 0.6152, 0.6178, 0.6027, 0.6178, 0.5942, 0.6062, 0.4926, 0.4054, 0.4872, 0.378, 0.5122, 0.3825, 0.5167, 0.4025, 0.5022, 0.4456, 0.498, 0.4274, 0.5189, 0.4247, 0.5187, 0.443, 0.4723, 0.4604, 0.4608, 0.4446, 0.4785, 0.4343, 0.4867, 0.4518, 0.4475, 0.427, 0.4284, 0.406, 0.4549, 0.3859, 0.4685, 0.4134, 0.498, 0.4274, 0.4926, 0.4054, 0.5167, 0.4025, 0.5189, 0.4247, 0.4785, 0.4343, 0.4685, 0.4134, 0.4926, 0.4054, 0.498, 0.4274, 0.4685, 0.4134, 0.4549, 0.3859, 0.4872, 0.378, 0.4926, 0.4054, 0.5068, 0.4604, 0.5022, 0.4456, 0.5187, 0.443, 0.5169, 0.4554, 0.4939, 0.4665, 0.4867, 0.4518, 0.5022, 0.4456, 0.5068, 0.4604, 0.4867, 0.4518, 0.4785, 0.4343, 0.498, 0.4274, 0.5022, 0.4456, 0.4812, 0.4729, 0.4723, 0.4604, 0.4867, 0.4518, 0.4939, 0.4665, 0.471, 0.4784, 0.4603, 0.4715, 0.4723, 0.4604, 0.4812, 0.4729, 0.4603, 0.4715, 0.4446, 0.4574, 0.4608, 0.4446, 0.4723, 0.4604, 0.4608, 0.4446, 0.4475, 0.427, 0.4685, 0.4134, 0.4785, 0.4343, 0.4446, 0.4574, 0.43, 0.4437, 0.4475, 0.427, 0.4608, 0.4446, 0.43, 0.4437, 0.4177, 0.4281, 0.4284, 0.406, 0.4475, 0.427, 0.5816, 0.6159, 0.5942, 0.6062, 0.6027, 0.6178, 0.5919, 0.6298, 0.5519, 0.63, 0.5673, 0.6242, 0.5753, 0.641, 0.5563, 0.6471, 0.5433, 0.6027, 0.5548, 0.5981, 0.5606, 0.6102, 0.5473, 0.6154, 0.5656, 0.5923, 0.575, 0.5848, 0.5843, 0.5942, 0.573, 0.6032, 0.5673, 0.6242, 0.5816, 0.6159, 0.5919, 0.6298, 0.5753, 0.641, 0.5606, 0.6102, 0.573, 0.6032, 0.5816, 0.6159, 0.5673, 0.6242, 0.573, 0.6032, 0.5843, 0.5942, 0.5942, 0.6062, 0.5816, 0.6159, 0.5363, 0.6339, 0.5519, 0.63, 0.5563, 0.6471, 0.5407, 0.6472, 0.5332, 0.6186, 0.5473, 0.6154, 0.5519, 0.63, 0.5363, 0.6339, 0.5473, 0.6154, 0.5606, 0.6102, 0.5673, 0.6242, 0.5519, 0.63, 0.5318, 0.6052, 0.5433, 0.6027, 0.5473, 0.6154, 0.5332, 0.6186, 0.5311, 0.5954, 0.5396, 0.5921, 0.5433, 0.6027, 0.5318, 0.6052, 0.5396, 0.5921, 0.5497, 0.5873, 0.5548, 0.5981, 0.5433, 0.6027, 0.5548, 0.5981, 0.5656, 0.5923, 0.573, 0.6032, 0.5606, 0.6102, 0.5497, 0.5873, 0.5597, 0.5826, 0.5656, 0.5923, 0.5548, 0.5981, 0.5597, 0.5826, 0.5677, 0.5787, 0.575, 0.5848, 0.5656, 0.5923, 0.5231, 0.6665, 0.5132, 0.6436, 0.5137, 0.6434, 0.5234, 0.6661, 0.5132, 0.6436, 0.5113, 0.62, 0.5117, 0.62, 0.5137, 0.6434, 0.5113, 0.62, 0.5145, 0.601, 0.5148, 0.6011, 0.5117, 0.62, 0.5145, 0.601, 0.5202, 0.5875, 0.5204, 0.5877, 0.5148, 0.6011, 0.5989, 0.5783, 0.616, 0.5937, 0.6157, 0.594, 0.5987, 0.5785, 0.616, 0.5937, 0.6293, 0.6161, 0.6287, 0.6161, 0.6157, 0.594, 0.5686, 0.5653, 0.5822, 0.569, 0.5821, 0.5693, 0.5685, 0.5655, 0.5822, 0.569, 0.5989, 0.5783, 0.5987, 0.5785, 0.5821, 0.5693, 0.5913, 0.6749, 0.5516, 0.6813, 0.5517, 0.6807, 0.5909, 0.6742, 0.5516, 0.6813, 0.5231, 0.6665, 0.5234, 0.6661, 0.5517, 0.6807, 0.6293, 0.6161, 0.6224, 0.6481, 0.6217, 0.6477, 0.6287, 0.6161, 0.6224, 0.6481, 0.5913, 0.6749, 0.5909, 0.6742, 0.6217, 0.6477, 0.5433, 0.5733, 0.5561, 0.5681, 0.5562, 0.5684, 0.5434, 0.5735, 0.5306, 0.5798, 0.5433, 0.5733, 0.5434, 0.5735, 0.5307, 0.58, 0.5202, 0.5875, 0.5306, 0.5798, 0.5307, 0.58, 0.5204, 0.5877, 0.5561, 0.5681, 0.5686, 0.5653, 0.5685, 0.5655, 0.5562, 0.5684, 0.5263, 0.4245, 0.5244, 0.4444, 0.5241, 0.4443, 0.5259, 0.4245, 0.5244, 0.4444, 0.52, 0.4577, 0.5198, 0.4575, 0.5241, 0.4443, 0.4829, 0.4777, 0.4708, 0.4821, 0.4708, 0.4818, 0.4828, 0.4775, 0.4961, 0.471, 0.4829, 0.4777, 0.4828, 0.4775, 0.496, 0.4708, 0.5176, 0.377, 0.5252, 0.4, 0.5247, 0.4001, 0.5173, 0.3774, 0.5252, 0.4, 0.5263, 0.4245, 0.5259, 0.4245, 0.5247, 0.4001, 0.5095, 0.4646, 0.4961, 0.471, 0.496, 0.4708, 0.5094, 0.4644, 0.52, 0.4577, 0.5095, 0.4646, 0.5094, 0.4644, 0.5198, 0.4575, 0.4481, 0.4692, 0.4236, 0.4487, 0.4239, 0.4485, 0.4399, 0.462, 0.4236, 0.4487, 0.4099, 0.4293, 0.4104, 0.4292, 0.4239, 0.4485, 0.4708, 0.4821, 0.4577, 0.4773, 0.4578, 0.4771, 0.4708, 0.4818, 0.4577, 0.4773, 0.4481, 0.4692, 0.4399, 0.462, 0.4578, 0.4771, 0.4099, 0.4293, 0.4174, 0.3997, 0.4179, 0.4001, 0.4104, 0.4292, 0.4174, 0.3997, 0.4491, 0.3738, 0.4494, 0.3745, 0.4179, 0.4001, 0.4491, 0.3738, 0.4889, 0.3652, 0.4889, 0.3659, 0.4494, 0.3745, 0.4889, 0.3652, 0.5176, 0.377, 0.5173, 0.3774, 0.4889, 0.3659, 0.9992, 0.2333, 0.9652, 0.2334, 0.9642, 0.2326, 1.006, 0.2326, 0.9434, 0.4101, 1.012, 0.431, 1.012, 0.4323, 0.9431, 0.4115, 1.104, 0.3217, 1.073, 0.2421, 1.074, 0.2407, 1.106, 0.3215, 1.09, 0.415, 1.104, 0.3217, 1.106, 0.3215, 1.09, 0.4167, 0.9652, 0.2334, 0.9379, 0.3166, 0.9363, 0.3164, 0.9642, 0.2326, 1.012, 0.431, 1.09, 0.415, 1.09, 0.4167, 1.012, 0.4323, 1.073, 0.2421, 0.9992, 0.2333, 1.006, 0.2326, 1.074, 0.2407, 0.9379, 0.3166, 0.9434, 0.4101, 0.9431, 0.4115, 0.9363, 0.3164, 0.2903, 0.05051, 0.1196, 0.2693, 0.1139, 0.2677, 0.2884, 0.04592, 0.465, 1.007, 0.7463, 1.008, 0.7486, 1.013, 0.4624, 1.013, 0.9264, 0.3296, 0.5692, 0.02811, 0.5727, 0.02235, 0.9342, 0.3271, 0.93, 0.7868, 0.9264, 0.3296, 0.9342, 0.3271, 0.936, 0.7885, 0.1196, 0.2693, 0.1184, 0.711, 0.1112, 0.7144, 0.1139, 0.2677, 0.7463, 1.008, 0.93, 0.7868, 0.936, 0.7885, 0.7486, 1.013, 0.5692, 0.02811, 0.2903, 0.05051, 0.2884, 0.04592, 0.5727, 0.02235, 0.1184, 0.711, 0.465, 1.007, 0.4624, 1.013, 0.1112, 0.7144, 1.111, 0.1029, 1.111, 0.2011, 1.109, 0.2004, 1.109, 0.1036, 0.9831, 0.2281, 0.9363, 0.1552, 0.938, 0.1547, 0.9839, 0.2268, 0.9394, 0.06556, 0.9824, 0.04632, 0.974, 0.05095, 0.9406, 0.06606, 1.05, 0.2323, 0.9831, 0.2281, 0.9839, 0.2268, 1.05, 0.231, 0.9824, 0.04632, 1.054, 0.02235, 1.053, 0.02437, 0.974, 0.05095, 1.111, 0.2011, 1.05, 0.2323, 1.05, 0.231, 1.109, 0.2004, 0.9363, 0.1552, 0.9394, 0.06556, 0.9406, 0.06606, 0.938, 0.1547, 1.054, 0.02235, 1.111, 0.1029, 1.109, 0.1036, 1.053, 0.02437, 0.5423, 0.5113, 0.5454, 0.5398, 0.545, 0.5397, 0.5418, 0.5115, 0.5156, 0.5519, 0.497, 0.5342, 0.4974, 0.534, 0.5157, 0.5516, 0.495, 0.5065, 0.5081, 0.4972, 0.5082, 0.4974, 0.4954, 0.5066, 0.532, 0.548, 0.5156, 0.5519, 0.5157, 0.5516, 0.5319, 0.5477, 0.5081, 0.4972, 0.5241, 0.492, 0.524, 0.4924, 0.5082, 0.4974, 0.5454, 0.5398, 0.532, 0.548, 0.5319, 0.5477, 0.545, 0.5397, 0.497, 0.5342, 0.495, 0.5065, 0.4954, 0.5066, 0.4974, 0.534, 0.5241, 0.492, 0.5423, 0.5113, 0.5418, 0.5115, 0.524, 0.4924])
me_cube.materials.append(mat_material_001)
me_cube.use_remesh_preserve_volume = False
me_cube.use_remesh_preserve_attributes = False
me_cube.use_mirror_vertex_groups = False
me_cube.update()

# ---- objects
ob_holz_hinten = bpy.data.objects.new('holz hinten', me_cube_002)
ob_holz_vorne = bpy.data.objects.new('holz vorne', me_cube_001)
ob_eisen = bpy.data.objects.new('Eisen', me_cube)
ob_lamp = bpy.data.objects.new('Lamp', light_lamp)
ob_camera = bpy.data.objects.new('Camera', cam_camera)

# ---- transforms, parenting, visibility, modifiers, constraints
ob_holz_hinten.location = (0.9117, 3.591, 0.6979)
ob_holz_hinten.lock_rotations_4d = False
ob_holz_hinten.empty_display_type = 'ARROWS'
ob_holz_hinten.lineart.crease_threshold = 0.0
_m = ob_holz_hinten.modifiers.new('Subsurf', 'SUBSURF')
_m.uv_smooth = 'PRESERVE_CORNERS'
_m.levels = 3
_m.render_levels = 4
_m.show_only_control_edges = False
ob_holz_vorne.location = (0.9117, 3.591, 0.6979)
ob_holz_vorne.lock_rotations_4d = False
ob_holz_vorne.empty_display_type = 'ARROWS'
ob_holz_vorne.lineart.crease_threshold = 0.0
_m = ob_holz_vorne.modifiers.new('Subsurf', 'SUBSURF')
_m.uv_smooth = 'PRESERVE_CORNERS'
_m.levels = 3
_m.render_levels = 4
_m.show_only_control_edges = False
ob_eisen.location = (0.9117, 3.591, 0.6979)
ob_eisen.lock_rotations_4d = False
ob_eisen.empty_display_type = 'ARROWS'
ob_eisen.lineart.crease_threshold = 0.0
_m = ob_eisen.modifiers.new('Subsurf', 'SUBSURF')
_m.uv_smooth = 'PRESERVE_CORNERS'
_m.levels = 3
_m.render_levels = 4
_m.show_only_control_edges = False
ob_lamp.location = (4.076, 1.005, 5.904)
ob_lamp.rotation_euler = (0.6503, 0.05522, 1.866)
ob_lamp.lock_rotations_4d = False
ob_lamp.empty_display_type = 'ARROWS'
ob_lamp.color = (0.0, 0.0, 0.0, 0.0)
ob_lamp.lineart.crease_threshold = 0.0
ob_camera.location = (5.264, 9.284, 4.065)
ob_camera.rotation_euler = (1.165, 0.01105, 2.726)
ob_camera.lock_rotations_4d = False
ob_camera.empty_display_type = 'ARROWS'
ob_camera.color = (0.0, 0.0, 0.0, 0.0)
ob_camera.display_type = 'WIRE'
ob_camera.lineart.crease_threshold = 0.0

# ---- collection membership
col_collection_1.objects.link(ob_holz_hinten)
col_collection_1.objects.link(ob_holz_vorne)
col_collection_1.objects.link(ob_eisen)
col_collection_1.objects.link(ob_lamp)
col_collection_1.objects.link(ob_camera)

# ---- scene / render settings (as saved in the file)
scene.camera = ob_camera
scene.frame_start = 1; scene.frame_end = 250; scene.frame_set(1)
scene.render.engine = 'CYCLES'
scene.render.resolution_percentage = 50
scene.render.dither_intensity = 0.0
scene.cycles.use_denoising = False
scene.cycles.samples = 10
scene.cycles.sampling_pattern = 'TABULATED_SOBOL'
scene.cycles.light_sampling_threshold = 0.0
scene.cycles.use_adaptive_sampling = False
scene.cycles.use_light_tree = False
scene.cycles.blur_glossy = 0.0
scene.cycles.pixel_filter_type = 'GAUSSIAN'
scene.cycles.sample_clamp_indirect = 0.0
scene.view_settings.view_transform = 'Standard'
bpy.context.view_layer.update()
